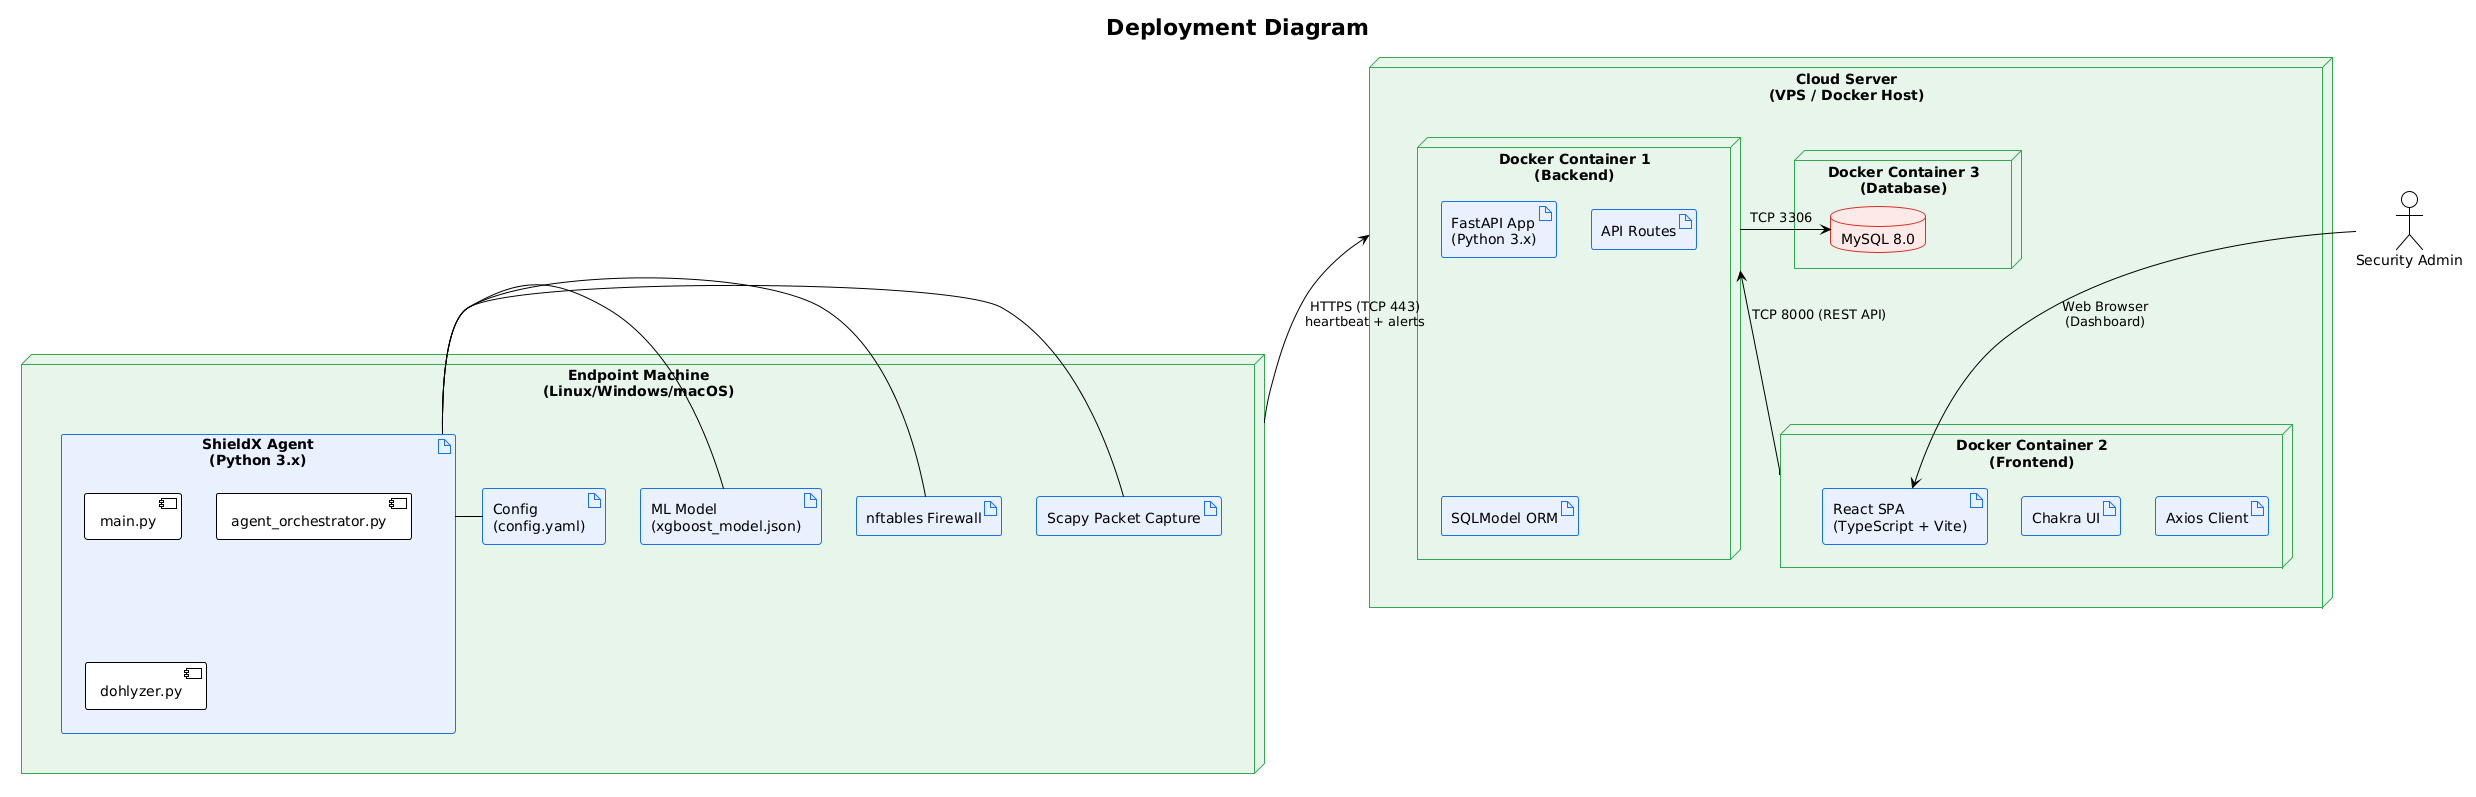

The diagram above was rendered by PlantUML. Its source (embedded in the PNG):
@startuml
!theme plain
skinparam backgroundColor #FEFEFE
skinparam node {
  BackgroundColor #E6F4EA
  BorderColor #34A853
  FontSize 14
  FontStyle bold
}
skinparam artifact {
  BackgroundColor #E8F0FE
  BorderColor #1A73E8
}
skinparam database {
  BackgroundColor #FCE8E6
  BorderColor #D93025
}

title Deployment Diagram

node "Endpoint Machine\n(Linux/Windows/macOS)" as ENDPOINT {
  artifact "ShieldX Agent\n(Python 3.x)" as AGENT {
    [main.py]
    [agent_orchestrator.py]
    [dohlyzer.py]
  }
  artifact "Config\n(config.yaml)" as CONFIG
  artifact "ML Model\n(xgboost_model.json)" as MODEL
  artifact "nftables Firewall" as NFTABLES
  artifact "Scapy Packet Capture" as SCAPY

  AGENT - CONFIG
  AGENT - MODEL
  AGENT - NFTABLES
  AGENT - SCAPY
}

node "Cloud Server\n(VPS / Docker Host)" as CLOUD {
  node "Docker Container 1\n(Backend)" as BE {
    artifact "FastAPI App\n(Python 3.x)" as API
    artifact "API Routes" as ROUTES
    artifact "SQLModel ORM" as ORM
  }

  node "Docker Container 2\n(Frontend)" as FE {
    artifact "React SPA\n(TypeScript + Vite)" as REACT
    artifact "Chakra UI" as CHAKRA
    artifact "Axios Client" as AXIOS
  }

  node "Docker Container 3\n(Database)" as DBC {
    database "MySQL 8.0" as MYSQL
  }

  BE -right-> MYSQL : "TCP 3306"
  FE -up-> BE : "TCP 8000 (REST API)"
}

ENDPOINT -up-> CLOUD : "HTTPS (TCP 443)\nheartbeat + alerts"

actor "Security Admin" as ADMIN
ADMIN -down-> REACT : "Web Browser\n(Dashboard)"
@enduml